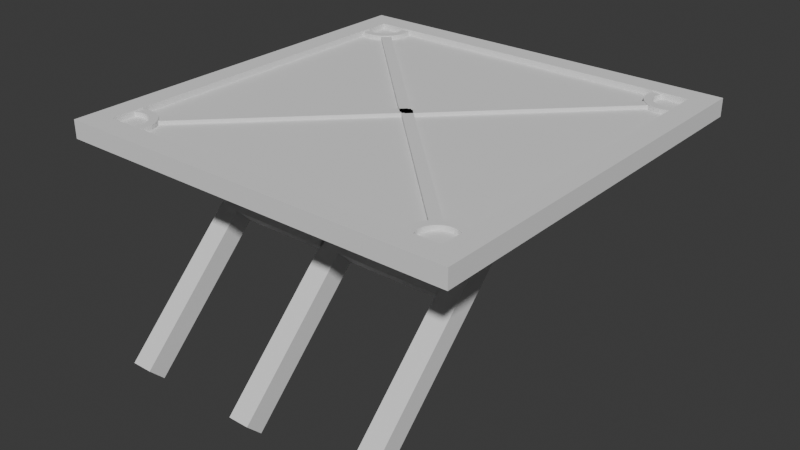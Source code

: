 # Source: platform.blend  (saved by Blender 4.1.24; exported with 4.5.12 LTS)
import bpy
from mathutils import Matrix  # noqa: F401  (used for matrix-valued properties, if any)

bpy.ops.wm.read_factory_settings(use_empty=True)
scene = bpy.context.scene
scene.name = 'Scene'

# ---- collections
col_collection = bpy.data.collections.new('Collection'); scene.collection.children.link(col_collection)

# ---- world
world_world = bpy.data.worlds.new('World'); scene.world = world_world
world_world.use_nodes = True; world_world.node_tree.nodes.clear()
_N = world_world.node_tree.nodes; _L = world_world.node_tree.links
n0 = _N.new('ShaderNodeOutputWorld'); n0.name = 'World Output'; n0.location = (300, 300)
n1 = _N.new('ShaderNodeBackground'); n1.name = 'Background'; n1.location = (10, 300)
n1.inputs[0].default_value = (0.05088, 0.05088, 0.05088, 1.0)
_L.new(n1.outputs[0], n0.inputs[0])
n0.is_active_output = True
world_world.color = (0.05088, 0.05088, 0.05088)
world_world.use_sun_shadow = False
world_world.sun_shadow_jitter_overblur = 0.0

# ---- meshes
me_cube_001 = bpy.data.meshes.new('Cube.001')
me_cube_001.from_pydata([(-0.8882, -0.8882, -1.0), (-0.8882, -0.8882, 1.0), (-0.8882, 0.8882, -1.0), (-0.8882, 0.8882, 1.0), (0.8882, -0.8882, -1.0), (0.8882, -0.8882, 1.0), (0.8882, 0.8882, -1.0), (0.8882, 0.8882, 1.0), (-1.0, 1.0, -1.0), (-1.0, -1.0, -1.0), (-1.0, -1.0, 1.0), (-1.0, 1.0, 1.0), (1.0, 1.0, -1.0), (1.0, 1.0, 1.0), (1.0, -1.0, -1.0), (1.0, -1.0, 1.0), (-0.8882, -0.8882, 0.342), (-0.8882, 0.8882, 0.342), (0.8882, 0.8882, 0.342), (0.8882, -0.8882, 0.342), (-0.8882, 0.8882, -0.2949), (-0.8882, -0.8882, -0.2949), (0.8882, 0.8882, -0.2949), (0.8882, -0.8882, -0.2949)], [], [(9, 10, 11, 8), (8, 11, 13, 12), (12, 13, 15, 14), (14, 15, 10, 9), (4, 0, 21, 23), (1, 5, 19, 16), (2, 0, 9, 8), (1, 3, 11, 10), (6, 2, 8, 12), (3, 7, 13, 11), (4, 6, 12, 14), (7, 5, 15, 13), (0, 4, 14, 9), (5, 1, 10, 15), (18, 17, 16, 19), (5, 7, 18, 19), (7, 3, 17, 18), (3, 1, 16, 17), (20, 22, 23, 21), (6, 4, 23, 22), (2, 6, 22, 20), (0, 2, 20, 21)])
_uv = me_cube_001.uv_layers.new(name='UVMap')
_uv.uv.foreach_set('vector', [0.0001939, 0.5, 0.2501, 0.5, 0.2501, 0.7499, 0.0001939, 0.7499, 0.0001939, 0.7499, 0.2501, 0.7499, 0.2501, 0.9998, 0.0001939, 0.9998, 0.0001939, 0.0001938, 0.2501, 0.0001938, 0.2501, 0.2501, 0.0001939, 0.2501, 0.0001939, 0.2501, 0.2501, 0.2501, 0.2501, 0.5, 0.0001939, 0.5, 0.4306, 0.2423, 0.4306, 0.4643, 0.3425, 0.4643, 0.3425, 0.2423, 0.5659, 0.4891, 0.5659, 0.7111, 0.4837, 0.7111, 0.4837, 0.4891, 0.6389, 0.5235, 0.6389, 0.7096, 0.6272, 0.7213, 0.6272, 0.5118, 0.8441, 0.7428, 0.6222, 0.7428, 0.6082, 0.7288, 0.8581, 0.7288, 0.8251, 0.5235, 0.6389, 0.5235, 0.6272, 0.5118, 0.8368, 0.5118, 0.6222, 0.7428, 0.6222, 0.9647, 0.6082, 0.9787, 0.6082, 0.7288, 0.8251, 0.7096, 0.8251, 0.5235, 0.8368, 0.5118, 0.8368, 0.7213, 0.6222, 0.9647, 0.8441, 0.9647, 0.8581, 0.9787, 0.6082, 0.9787, 0.6389, 0.7096, 0.8251, 0.7096, 0.8368, 0.7213, 0.6272, 0.7213, 0.8441, 0.9647, 0.8441, 0.7428, 0.8581, 0.7288, 0.8581, 0.9787, 0.841, 0.2675, 0.841, 0.4895, 0.619, 0.4895, 0.619, 0.2675, 0.5659, 0.7111, 0.5659, 0.933, 0.4837, 0.933, 0.4837, 0.7111, 0.5659, 0.04515, 0.5659, 0.2671, 0.4837, 0.2671, 0.4837, 0.04515, 0.5659, 0.2671, 0.5659, 0.4891, 0.4837, 0.4891, 0.4837, 0.2671, 0.8457, 0.2453, 0.6237, 0.2453, 0.6237, 0.02329, 0.8457, 0.02329, 0.4306, 0.02036, 0.4306, 0.2423, 0.3425, 0.2423, 0.3425, 0.02036, 0.4306, 0.6863, 0.4306, 0.9083, 0.3425, 0.9083, 0.3425, 0.6863, 0.4306, 0.4643, 0.4306, 0.6863, 0.3425, 0.6863, 0.3425, 0.4643])
me_cube_001.update()
me_cube_002 = bpy.data.meshes.new('Cube.002')
me_cube_002.from_pydata([(2.767e-09, -0.1299, -0.1549), (2.767e-09, -0.1299, 0.4009), (-0.02533, -0.1274, -0.1549), (-0.02533, -0.1274, 0.4009), (-0.04969, -0.12, -0.1549), (-0.04969, -0.12, 0.4009), (-0.07214, -0.108, -0.1549), (-0.07214, -0.108, 0.4009), (-0.09182, -0.09182, -0.1549), (-0.09182, -0.09182, 0.4009), (-0.108, -0.07214, -0.1549), (-0.108, -0.07214, 0.4009), (-0.12, -0.04969, -0.1549), (-0.12, -0.04969, 0.4009), (-0.1274, -0.02533, -0.1549), (-0.1274, -0.02533, 0.4009), (-0.1299, 1.481e-09, -0.1549), (-0.1299, 1.481e-09, 0.4009), (-0.1274, 0.02533, -0.1549), (-0.1274, 0.02533, 0.4009), (-0.12, 0.04969, -0.1549), (-0.12, 0.04969, 0.4009), (-0.108, 0.07214, -0.1549), (-0.108, 0.07214, 0.4009), (-0.09182, 0.09182, -0.1549), (-0.09182, 0.09182, 0.4009), (-0.07214, 0.108, -0.1549), (-0.07214, 0.108, 0.4009), (-0.04969, 0.12, -0.1549), (-0.04969, 0.12, 0.4009), (-0.02533, 0.1274, -0.1549), (-0.02533, 0.1274, 0.4009), (2.767e-09, 0.1299, -0.1549), (2.767e-09, 0.1299, 0.4009), (0.02533, 0.1274, -0.1549), (0.02533, 0.1274, 0.4009), (0.04969, 0.12, -0.1549), (0.04969, 0.12, 0.4009), (0.07214, 0.108, -0.1549), (0.07214, 0.108, 0.4009), (0.09182, 0.09182, -0.1549), (0.09182, 0.09182, 0.4009), (0.108, 0.07214, -0.1549), (0.108, 0.07214, 0.4009), (0.12, 0.04969, -0.1549), (0.12, 0.04969, 0.4009), (0.1274, 0.02533, -0.1549), (0.1274, 0.02533, 0.4009), (0.1299, 1.481e-09, -0.1549), (0.1299, 1.481e-09, 0.4009), (0.1274, -0.02533, -0.1549), (0.1274, -0.02533, 0.4009), (0.12, -0.04969, -0.1549), (0.12, -0.04969, 0.4009), (0.108, -0.07214, -0.1549), (0.108, -0.07214, 0.4009), (0.09182, -0.09182, -0.1549), (0.09182, -0.09182, 0.4009), (0.07214, -0.108, -0.1549), (0.07214, -0.108, 0.4009), (0.04969, -0.12, -0.1549), (0.04969, -0.12, 0.4009), (0.02533, -0.1274, -0.1549), (0.02533, -0.1274, 0.4009), (-0.01749, -0.08791, 0.4009), (2.616e-09, -0.08964, 0.4009), (0.01749, -0.08791, 0.4009), (0.0343, -0.08281, 0.4009), (0.0498, -0.07453, 0.4009), (0.06338, -0.06338, 0.4009), (0.07453, -0.0498, 0.4009), (0.08281, -0.0343, 0.4009), (0.08791, -0.01749, 0.4009), (0.08964, 1.481e-09, 0.4009), (0.08791, 0.01749, 0.4009), (0.08281, 0.0343, 0.4009), (0.07453, 0.0498, 0.4009), (0.06338, 0.06338, 0.4009), (0.0498, 0.07453, 0.4009), (0.0343, 0.08281, 0.4009), (0.01749, 0.08791, 0.4009), (2.616e-09, 0.08964, 0.4009), (-0.01749, 0.08791, 0.4009), (-0.0343, 0.08281, 0.4009), (-0.0498, 0.07453, 0.4009), (-0.06338, 0.06338, 0.4009), (-0.07453, 0.0498, 0.4009), (-0.08281, 0.0343, 0.4009), (-0.08791, 0.01749, 0.4009), (-0.08964, 1.481e-09, 0.4009), (-0.08791, -0.01749, 0.4009), (-0.08281, -0.0343, 0.4009), (-0.07453, -0.0498, 0.4009), (-0.06338, -0.06338, 0.4009), (-0.0498, -0.07453, 0.4009), (-0.0343, -0.08281, 0.4009), (2.616e-09, -0.08964, -0.1549), (-0.01749, -0.08791, -0.1549), (-0.0343, -0.08281, -0.1549), (-0.0498, -0.07453, -0.1549), (-0.06338, -0.06338, -0.1549), (-0.07453, -0.0498, -0.1549), (-0.08281, -0.0343, -0.1549), (-0.08791, -0.01749, -0.1549), (-0.08964, 1.481e-09, -0.1549), (-0.08791, 0.01749, -0.1549), (-0.08281, 0.0343, -0.1549), (-0.07453, 0.0498, -0.1549), (-0.06338, 0.06338, -0.1549), (-0.0498, 0.07453, -0.1549), (-0.0343, 0.08281, -0.1549), (-0.01749, 0.08791, -0.1549), (2.616e-09, 0.08964, -0.1549), (0.01749, 0.08791, -0.1549), (0.0343, 0.08281, -0.1549), (0.0498, 0.07453, -0.1549), (0.06338, 0.06338, -0.1549), (0.07453, 0.0498, -0.1549), (0.08281, 0.0343, -0.1549), (0.08791, 0.01749, -0.1549), (0.08964, 1.481e-09, -0.1549), (0.08791, -0.01749, -0.1549), (0.08281, -0.0343, -0.1549), (0.07453, -0.0498, -0.1549), (0.06338, -0.06338, -0.1549), (0.0498, -0.07453, -0.1549), (0.0343, -0.08281, -0.1549), (0.01749, -0.08791, -0.1549), (-0.01749, -0.08791, -0.166), (2.47e-09, -0.08964, -0.166), (-0.0343, -0.08281, -0.166), (0.01749, -0.08791, -0.166), (0.0343, -0.08281, -0.166), (0.0498, -0.07453, -0.166), (0.06338, -0.06338, -0.166), (0.07453, -0.0498, -0.166), (0.08281, -0.0343, -0.166), (0.08791, -0.01749, -0.166), (0.08964, 1.481e-09, -0.166), (0.08791, 0.01749, -0.166), (0.08281, 0.0343, -0.166), (0.07453, 0.0498, -0.166), (0.06338, 0.06338, -0.166), (0.0498, 0.07453, -0.166), (0.0343, 0.08281, -0.166), (0.01749, 0.08791, -0.166), (2.47e-09, 0.08964, -0.166), (-0.01749, 0.08791, -0.166), (-0.0343, 0.08281, -0.166), (-0.0498, 0.07453, -0.166), (-0.06338, 0.06338, -0.166), (-0.07453, 0.0498, -0.166), (-0.08281, 0.0343, -0.166), (-0.08791, 0.01749, -0.166), (-0.08964, 1.481e-09, -0.166), (-0.08791, -0.01749, -0.166), (-0.08281, -0.0343, -0.166), (-0.07453, -0.0498, -0.166), (-0.06338, -0.06338, -0.166), (-0.0498, -0.07453, -0.166), (0.0941, 0.06911, -0.164), (0.0941, 0.06911, 0.3506), (0.05733, 0.1059, -0.164), (0.05733, 0.1059, 0.3506), (0.1309, 0.1059, -0.1138), (0.1309, 0.1059, 0.3506), (0.0941, 0.1427, -0.1138), (0.0941, 0.1427, 0.3506), (0.8242, 0.8728, 0.3506), (0.8242, 0.8728, -0.1138), (0.861, 0.836, -0.1138), (0.861, 0.836, 0.3506)], [], [(0, 1, 3, 2), (2, 3, 5, 4), (4, 5, 7, 6), (6, 7, 9, 8), (8, 9, 11, 10), (10, 11, 13, 12), (12, 13, 15, 14), (14, 15, 17, 16), (16, 17, 19, 18), (18, 19, 21, 20), (20, 21, 23, 22), (22, 23, 25, 24), (24, 25, 27, 26), (26, 27, 29, 28), (28, 29, 31, 30), (30, 31, 33, 32), (32, 33, 35, 34), (34, 35, 37, 36), (36, 37, 39, 38), (38, 39, 41, 40), (40, 41, 43, 42), (42, 43, 45, 44), (44, 45, 47, 46), (46, 47, 49, 48), (48, 49, 51, 50), (50, 51, 53, 52), (52, 53, 55, 54), (54, 55, 57, 56), (56, 57, 59, 58), (58, 59, 61, 60), (60, 61, 63, 62), (62, 63, 1, 0), (3, 1, 65, 64), (1, 63, 66, 65), (63, 61, 67, 66), (61, 59, 68, 67), (59, 57, 69, 68), (57, 55, 70, 69), (55, 53, 71, 70), (53, 51, 72, 71), (51, 49, 73, 72), (49, 47, 74, 73), (47, 45, 75, 74), (45, 43, 76, 75), (43, 41, 77, 76), (41, 39, 78, 77), (39, 37, 79, 78), (37, 35, 80, 79), (35, 33, 81, 80), (33, 31, 82, 81), (31, 29, 83, 82), (29, 27, 84, 83), (27, 25, 85, 84), (25, 23, 86, 85), (23, 21, 87, 86), (21, 19, 88, 87), (19, 17, 89, 88), (17, 15, 90, 89), (15, 13, 91, 90), (13, 11, 92, 91), (11, 9, 93, 92), (9, 7, 94, 93), (7, 5, 95, 94), (5, 3, 64, 95), (0, 2, 97, 96), (2, 4, 98, 97), (4, 6, 99, 98), (6, 8, 100, 99), (8, 10, 101, 100), (10, 12, 102, 101), (12, 14, 103, 102), (14, 16, 104, 103), (16, 18, 105, 104), (18, 20, 106, 105), (20, 22, 107, 106), (22, 24, 108, 107), (24, 26, 109, 108), (26, 28, 110, 109), (28, 30, 111, 110), (30, 32, 112, 111), (32, 34, 113, 112), (34, 36, 114, 113), (36, 38, 115, 114), (38, 40, 116, 115), (40, 42, 117, 116), (42, 44, 118, 117), (44, 46, 119, 118), (46, 48, 120, 119), (48, 50, 121, 120), (50, 52, 122, 121), (52, 54, 123, 122), (54, 56, 124, 123), (56, 58, 125, 124), (58, 60, 126, 125), (60, 62, 127, 126), (62, 0, 96, 127), (96, 97, 98, 99, 100, 101, 102, 103, 104, 105, 106, 107, 108, 109, 110, 111, 112, 113, 114, 115, 116, 117, 118, 119, 120, 121, 122, 123, 124, 125, 126, 127), (81, 82, 147, 146), (128, 129, 131, 132, 133, 134, 135, 136, 137, 138, 139, 140, 141, 142, 143, 144, 145, 146, 147, 148, 149, 150, 151, 152, 153, 154, 155, 156, 157, 158, 159, 130), (68, 69, 134, 133), (82, 83, 148, 147), (69, 70, 135, 134), (83, 84, 149, 148), (70, 71, 136, 135), (84, 85, 150, 149), (71, 72, 137, 136), (85, 86, 151, 150), (72, 73, 138, 137), (86, 87, 152, 151), (73, 74, 139, 138), (87, 88, 153, 152), (74, 75, 140, 139), (88, 89, 154, 153), (75, 76, 141, 140), (89, 90, 155, 154), (76, 77, 142, 141), (64, 65, 129, 128), (90, 91, 156, 155), (77, 78, 143, 142), (95, 64, 128, 130), (91, 92, 157, 156), (78, 79, 144, 143), (65, 66, 131, 129), (92, 93, 158, 157), (79, 80, 145, 144), (66, 67, 132, 131), (93, 94, 159, 158), (80, 81, 146, 145), (67, 68, 133, 132), (94, 95, 130, 159), (160, 161, 163, 162), (162, 163, 167, 166), (167, 165, 171, 168), (164, 165, 161, 160), (162, 166, 164, 160), (167, 163, 161, 165), (169, 168, 171, 170), (166, 167, 168, 169), (165, 164, 170, 171), (164, 166, 169, 170)])
_uv = me_cube_002.uv_layers.new(name='UVMap')
_uv.uv.foreach_set('vector', [0.2682, 0.3094, 0.5293, 0.3061, 0.5295, 0.3181, 0.2683, 0.3213, 0.2683, 0.3213, 0.5295, 0.3181, 0.5296, 0.33, 0.2685, 0.3333, 0.2685, 0.3333, 0.5296, 0.33, 0.5298, 0.342, 0.2686, 0.3453, 0.2686, 0.3453, 0.5298, 0.342, 0.5299, 0.354, 0.2688, 0.3572, 0.2688, 0.3572, 0.5299, 0.354, 0.5301, 0.3659, 0.2689, 0.3692, 0.2689, 0.3692, 0.5301, 0.3659, 0.5302, 0.3779, 0.2691, 0.3812, 0.2691, 0.3812, 0.5302, 0.3779, 0.5304, 0.3898, 0.2692, 0.3931, 0.2692, 0.3931, 0.5304, 0.3898, 0.5305, 0.4018, 0.2694, 0.4051, 0.2694, 0.4051, 0.5305, 0.4018, 0.5307, 0.4138, 0.2695, 0.417, 0.2695, 0.417, 0.5307, 0.4138, 0.5308, 0.4257, 0.2697, 0.429, 0.2649, 0.04623, 0.526, 0.04296, 0.5262, 0.05492, 0.265, 0.05819, 0.265, 0.05819, 0.5262, 0.05492, 0.5263, 0.06688, 0.2652, 0.07015, 0.2652, 0.07015, 0.5263, 0.06688, 0.5265, 0.07884, 0.2653, 0.08211, 0.2653, 0.08211, 0.5265, 0.07884, 0.5266, 0.09081, 0.2655, 0.09407, 0.2655, 0.09407, 0.5266, 0.09081, 0.5268, 0.1028, 0.2656, 0.106, 0.2656, 0.106, 0.5268, 0.1028, 0.5269, 0.1147, 0.2658, 0.118, 0.2658, 0.118, 0.5269, 0.1147, 0.5271, 0.1267, 0.2659, 0.13, 0.2659, 0.13, 0.5271, 0.1267, 0.5272, 0.1387, 0.2661, 0.1419, 0.2661, 0.1419, 0.5272, 0.1387, 0.5274, 0.1506, 0.2662, 0.1539, 0.2662, 0.1539, 0.5274, 0.1506, 0.5275, 0.1626, 0.2664, 0.1658, 0.2664, 0.1658, 0.5275, 0.1626, 0.5277, 0.1745, 0.2665, 0.1778, 0.2665, 0.1778, 0.5277, 0.1745, 0.5278, 0.1865, 0.2667, 0.1898, 0.2667, 0.1898, 0.5278, 0.1865, 0.528, 0.1985, 0.2668, 0.2017, 0.2668, 0.2017, 0.528, 0.1985, 0.5281, 0.2104, 0.267, 0.2137, 0.267, 0.2137, 0.5281, 0.2104, 0.5283, 0.2224, 0.2671, 0.2257, 0.2671, 0.2257, 0.5283, 0.2224, 0.5284, 0.2343, 0.2673, 0.2376, 0.2673, 0.2376, 0.5284, 0.2343, 0.5286, 0.2463, 0.2674, 0.2496, 0.2674, 0.2496, 0.5286, 0.2463, 0.5287, 0.2583, 0.2676, 0.2615, 0.2676, 0.2615, 0.5287, 0.2583, 0.5289, 0.2702, 0.2677, 0.2735, 0.2677, 0.2735, 0.5289, 0.2702, 0.529, 0.2822, 0.2679, 0.2855, 0.2679, 0.2855, 0.529, 0.2822, 0.5292, 0.2942, 0.268, 0.2974, 0.268, 0.2974, 0.5292, 0.2942, 0.5293, 0.3061, 0.2682, 0.3094, 0.2921, 0.8799, 0.2401, 0.8776, 0.2507, 0.7959, 0.2871, 0.7972, 0.2401, 0.8776, 0.1899, 0.8657, 0.215, 0.788, 0.2507, 0.7959, 0.1899, 0.8657, 0.1434, 0.8451, 0.1815, 0.774, 0.215, 0.788, 0.1434, 0.8451, 0.1018, 0.8169, 0.1512, 0.7545, 0.1815, 0.774, 0.1018, 0.8169, 0.06658, 0.7825, 0.1248, 0.7304, 0.1512, 0.7545, 0.06658, 0.7825, 0.03845, 0.7434, 0.1031, 0.7027, 0.1248, 0.7304, 0.03845, 0.7434, 0.01794, 0.7012, 0.08652, 0.6726, 0.1031, 0.7027, 0.01794, 0.7012, 0.00523, 0.6576, 0.07519, 0.6411, 0.08652, 0.6726, 0.00523, 0.6576, 0.0001355, 0.6141, 0.06909, 0.6093, 0.07519, 0.6411, 0.0001355, 0.6141, 0.002183, 0.5721, 0.06796, 0.5781, 0.06909, 0.6093, 0.002183, 0.5721, 0.01063, 0.5331, 0.07139, 0.5486, 0.06796, 0.5781, 0.01063, 0.5331, 0.02417, 0.4982, 0.07848, 0.5216, 0.07139, 0.5486, 0.02417, 0.4982, 0.04242, 0.4677, 0.08913, 0.4973, 0.07848, 0.5216, 0.04242, 0.4677, 0.06384, 0.4424, 0.1023, 0.4764, 0.08913, 0.4973, 0.06384, 0.4424, 0.08675, 0.4227, 0.1168, 0.4592, 0.1023, 0.4764, 0.08675, 0.4227, 0.1109, 0.4083, 0.1326, 0.4454, 0.1168, 0.4592, 0.1109, 0.4083, 0.1347, 0.3991, 0.1485, 0.4353, 0.1326, 0.4454, 0.1347, 0.3991, 0.1571, 0.3946, 0.164, 0.4284, 0.1485, 0.4353, 0.1571, 0.3946, 0.1775, 0.3942, 0.1783, 0.4245, 0.164, 0.4284, 0.1775, 0.3942, 0.1951, 0.3971, 0.1912, 0.423, 0.1783, 0.4245, 0.1951, 0.3971, 0.2096, 0.4025, 0.2021, 0.4236, 0.1912, 0.423, 0.2096, 0.4025, 0.2207, 0.4095, 0.2111, 0.4256, 0.2021, 0.4236, 0.2207, 0.4095, 0.2279, 0.4177, 0.2139, 0.4276, 0.2111, 0.4256, 0.5366, 0.5444, 0.5448, 0.5964, 0.4617, 0.6012, 0.4561, 0.5653, 0.5448, 0.5964, 0.5427, 0.6491, 0.4602, 0.6376, 0.4617, 0.6012, 0.5427, 0.6491, 0.5303, 0.7003, 0.4517, 0.6729, 0.4602, 0.6376, 0.5303, 0.7003, 0.5082, 0.7481, 0.4365, 0.7059, 0.4517, 0.6729, 0.5082, 0.7481, 0.4772, 0.7907, 0.415, 0.7353, 0.4365, 0.7059, 0.4772, 0.7907, 0.4385, 0.8264, 0.3883, 0.76, 0.415, 0.7353, 0.4385, 0.8264, 0.3935, 0.8539, 0.3573, 0.779, 0.3883, 0.76, 0.3935, 0.8539, 0.3441, 0.8721, 0.3231, 0.7915, 0.3573, 0.779, 0.3441, 0.8721, 0.2921, 0.8799, 0.2871, 0.7972, 0.3231, 0.7915, 0.4063, 0.666, 0.3928, 0.693, 0.3524, 0.6676, 0.3617, 0.649, 0.3928, 0.693, 0.3743, 0.7169, 0.3397, 0.6841, 0.3524, 0.6676, 0.3743, 0.7169, 0.3515, 0.7367, 0.3239, 0.6978, 0.3397, 0.6841, 0.3515, 0.7367, 0.3253, 0.7517, 0.3058, 0.7081, 0.3239, 0.6978, 0.3253, 0.7517, 0.2966, 0.7613, 0.286, 0.7147, 0.3058, 0.7081, 0.2966, 0.7613, 0.2667, 0.7651, 0.2653, 0.7174, 0.286, 0.7147, 0.2667, 0.7651, 0.2365, 0.763, 0.2445, 0.7159, 0.2653, 0.7174, 0.2365, 0.763, 0.2074, 0.755, 0.2244, 0.7104, 0.2445, 0.7159, 0.2074, 0.755, 0.1803, 0.7415, 0.2057, 0.7011, 0.2244, 0.7104, 0.1803, 0.7415, 0.1565, 0.723, 0.1893, 0.6883, 0.2057, 0.7011, 0.1565, 0.723, 0.1366, 0.7002, 0.1756, 0.6726, 0.1893, 0.6883, 0.1366, 0.7002, 0.1217, 0.6739, 0.1652, 0.6545, 0.1756, 0.6726, 0.1217, 0.6739, 0.1121, 0.6453, 0.1586, 0.6347, 0.1652, 0.6545, 0.1121, 0.6453, 0.1083, 0.6153, 0.156, 0.614, 0.1586, 0.6347, 0.1083, 0.6153, 0.1104, 0.5852, 0.1575, 0.5932, 0.156, 0.614, 0.1104, 0.5852, 0.1184, 0.556, 0.163, 0.5731, 0.1575, 0.5932, 0.1184, 0.556, 0.1319, 0.529, 0.1723, 0.5544, 0.163, 0.5731, 0.1319, 0.529, 0.1504, 0.5051, 0.1851, 0.5379, 0.1723, 0.5544, 0.1504, 0.5051, 0.1732, 0.4853, 0.2008, 0.5242, 0.1851, 0.5379, 0.1732, 0.4853, 0.1994, 0.4703, 0.2189, 0.5139, 0.2008, 0.5242, 0.1994, 0.4703, 0.2281, 0.4607, 0.2387, 0.5073, 0.2189, 0.5139, 0.2281, 0.4607, 0.258, 0.4569, 0.2594, 0.5047, 0.2387, 0.5073, 0.258, 0.4569, 0.2882, 0.4591, 0.2802, 0.5061, 0.2594, 0.5047, 0.2882, 0.4591, 0.3173, 0.467, 0.3003, 0.5116, 0.2802, 0.5061, 0.3173, 0.467, 0.3444, 0.4805, 0.319, 0.5209, 0.3003, 0.5116, 0.3444, 0.4805, 0.3682, 0.499, 0.3354, 0.5337, 0.319, 0.5209, 0.3682, 0.499, 0.3881, 0.5218, 0.3491, 0.5495, 0.3354, 0.5337, 0.3881, 0.5218, 0.403, 0.5481, 0.3595, 0.5676, 0.3491, 0.5495, 0.403, 0.5481, 0.4126, 0.5767, 0.3661, 0.5873, 0.3595, 0.5676, 0.4126, 0.5767, 0.4164, 0.6067, 0.3687, 0.608, 0.3661, 0.5873, 0.4164, 0.6067, 0.4143, 0.6368, 0.3672, 0.6288, 0.3687, 0.608, 0.4143, 0.6368, 0.4063, 0.666, 0.3617, 0.649, 0.3672, 0.6288, 0.3617, 0.649, 0.3524, 0.6676, 0.3397, 0.6841, 0.3239, 0.6978, 0.3058, 0.7081, 0.286, 0.7147, 0.2653, 0.7174, 0.2445, 0.7159, 0.2244, 0.7104, 0.2057, 0.7011, 0.1893, 0.6883, 0.1756, 0.6726, 0.1652, 0.6545, 0.1586, 0.6347, 0.156, 0.614, 0.1575, 0.5932, 0.163, 0.5731, 0.1723, 0.5544, 0.1851, 0.5379, 0.2008, 0.5242, 0.2189, 0.5139, 0.2387, 0.5073, 0.2594, 0.5047, 0.2802, 0.5061, 0.3003, 0.5116, 0.319, 0.5209, 0.3354, 0.5337, 0.3491, 0.5495, 0.3595, 0.5676, 0.3661, 0.5873, 0.3687, 0.608, 0.3672, 0.6288, 0.2112, 0.4254, 0.2111, 0.4254, 0.21, 0.4197, 0.21, 0.4198, 0.2102, 0.4204, 0.2102, 0.4204, 0.2102, 0.4204, 0.2101, 0.4204, 0.2101, 0.4204, 0.2101, 0.4204, 0.21, 0.4204, 0.21, 0.4204, 0.21, 0.4203, 0.21, 0.4203, 0.21, 0.4203, 0.2099, 0.4202, 0.2099, 0.4202, 0.2099, 0.4201, 0.2099, 0.42, 0.2099, 0.42, 0.21, 0.4199, 0.21, 0.4198, 0.21, 0.4197, 0.2101, 0.4198, 0.2101, 0.4199, 0.2102, 0.4199, 0.2102, 0.42, 0.2103, 0.42, 0.2103, 0.4201, 0.2103, 0.4201, 0.2103, 0.4202, 0.2103, 0.4202, 0.2103, 0.4203, 0.2103, 0.4203, 0.2103, 0.4204, 0.2103, 0.4204, 0.2118, 0.4261, 0.2117, 0.426, 0.2101, 0.4204, 0.2101, 0.4204, 0.2111, 0.4254, 0.2111, 0.4255, 0.2101, 0.4198, 0.21, 0.4197, 0.2117, 0.426, 0.2116, 0.4259, 0.21, 0.4204, 0.2101, 0.4204, 0.2111, 0.4255, 0.2111, 0.4255, 0.2101, 0.4199, 0.2101, 0.4198, 0.2116, 0.4259, 0.2115, 0.4258, 0.21, 0.4204, 0.21, 0.4204, 0.2111, 0.4255, 0.2111, 0.4255, 0.2102, 0.4199, 0.2101, 0.4199, 0.2115, 0.4258, 0.2115, 0.4258, 0.21, 0.4203, 0.21, 0.4204, 0.2111, 0.4255, 0.2111, 0.4256, 0.2102, 0.42, 0.2102, 0.4199, 0.2115, 0.4258, 0.2114, 0.4257, 0.21, 0.4203, 0.21, 0.4203, 0.2111, 0.4256, 0.2139, 0.4276, 0.2103, 0.42, 0.2102, 0.42, 0.2114, 0.4257, 0.2114, 0.4256, 0.21, 0.4203, 0.21, 0.4203, 0.2139, 0.4276, 0.2136, 0.4275, 0.2103, 0.4201, 0.2103, 0.42, 0.2114, 0.4256, 0.2113, 0.4256, 0.2099, 0.4202, 0.21, 0.4203, 0.2136, 0.4275, 0.2134, 0.4274, 0.2103, 0.4201, 0.2103, 0.4201, 0.2113, 0.4256, 0.2113, 0.4255, 0.2099, 0.4202, 0.2099, 0.4202, 0.2134, 0.4274, 0.2132, 0.4272, 0.2103, 0.4202, 0.2103, 0.4201, 0.2113, 0.4255, 0.2112, 0.4255, 0.2099, 0.4201, 0.2099, 0.4202, 0.2122, 0.4265, 0.2121, 0.4264, 0.2102, 0.4204, 0.2102, 0.4204, 0.2132, 0.4272, 0.213, 0.4271, 0.2103, 0.4202, 0.2103, 0.4202, 0.2112, 0.4255, 0.2112, 0.4255, 0.2099, 0.42, 0.2099, 0.4201, 0.2123, 0.4266, 0.2122, 0.4265, 0.2102, 0.4204, 0.2103, 0.4204, 0.213, 0.4271, 0.2128, 0.427, 0.2103, 0.4203, 0.2103, 0.4202, 0.2112, 0.4255, 0.2112, 0.4254, 0.2099, 0.42, 0.2099, 0.42, 0.2121, 0.4264, 0.212, 0.4263, 0.2102, 0.4204, 0.2102, 0.4204, 0.2128, 0.427, 0.2126, 0.4269, 0.2103, 0.4203, 0.2103, 0.4203, 0.2112, 0.4254, 0.2112, 0.4254, 0.21, 0.4199, 0.2099, 0.42, 0.212, 0.4263, 0.2119, 0.4262, 0.2101, 0.4204, 0.2102, 0.4204, 0.2126, 0.4269, 0.2125, 0.4267, 0.2103, 0.4204, 0.2103, 0.4203, 0.2112, 0.4254, 0.2112, 0.4254, 0.21, 0.4198, 0.21, 0.4199, 0.2119, 0.4262, 0.2118, 0.4261, 0.2101, 0.4204, 0.2101, 0.4204, 0.2125, 0.4267, 0.2123, 0.4266, 0.2103, 0.4204, 0.2103, 0.4204, 0.711, 0.6294, 0.7416, 0.8765, 0.7001, 0.8824, 0.7108, 0.6292, 0.7108, 0.6292, 0.7001, 0.8824, 0.6664, 0.9438, 0.6664, 0.5825, 0.5451, 0.455, 0.5451, 0.4321, 0.9999, 0.4321, 0.9999, 0.455, 0.7501, 0.5914, 0.7794, 0.9562, 0.7416, 0.8765, 0.711, 0.6294, 0.7108, 0.6292, 0.6664, 0.5825, 0.7501, 0.5914, 0.711, 0.6294, 0.6664, 0.9438, 0.7001, 0.8824, 0.7416, 0.8765, 0.7794, 0.9562, 0.9696, 0.5564, 0.9696, 0.9679, 0.9235, 0.9679, 0.9235, 0.5564, 0.5451, 0.2047, 0.5451, 0.0001355, 0.9999, 0.0001355, 0.9999, 0.2047, 0.5451, 0.4321, 0.5451, 0.2276, 0.9999, 0.2276, 0.9999, 0.4321, 0.5451, 0.2276, 0.5451, 0.2047, 0.9999, 0.2047, 0.9999, 0.2276])
me_cube_002.update()
me_cube_006 = bpy.data.meshes.new('Cube.006')
me_cube_006.from_pydata([(-1.0, -0.0161, -0.0161), (-1.0, -1.0, 1.0), (-1.0, 1.0, -1.0), (-1.0, 1.0, 1.0), (1.0, -0.0161, -0.0161), (1.0, -1.0, 1.0), (1.0, 1.0, -1.0), (1.0, 1.0, 1.0), (1.0, 10.01, 1.0), (1.0, 10.01, -1.0), (-1.0, 10.01, -1.0), (-1.0, 10.01, 1.0), (-1.0, 12.48, 1.0), (1.0, 12.48, 1.0), (1.0, 12.48, -1.0), (-1.0, 12.48, -1.0), (-1.0, 27.81, 1.0), (1.0, 27.81, 1.0), (1.0, 27.81, -1.0), (-1.0, 27.81, -1.0), (-11.0, 10.01, 1.0), (-11.0, 10.01, -1.0), (-11.0, 12.48, 1.0), (-11.0, 12.48, -1.0)], [], [(0, 1, 3, 2), (7, 6, 9, 8), (6, 7, 5, 4), (4, 5, 1, 0), (2, 6, 4, 0), (7, 3, 1, 5), (3, 7, 8, 11), (10, 11, 20, 21), (6, 2, 10, 9), (2, 3, 11, 10), (13, 14, 18, 17), (11, 8, 13, 12), (8, 9, 14, 13), (9, 10, 15, 14), (19, 16, 17, 18), (14, 15, 19, 18), (15, 12, 16, 19), (12, 13, 17, 16), (21, 20, 22, 23), (11, 12, 22, 20), (12, 15, 23, 22), (15, 10, 21, 23)])
_uv = me_cube_006.uv_layers.new(name='UVMap')
_uv.uv.foreach_set('vector', [0.4482, 0.7175, 0.4878, 0.7586, 0.3486, 0.8906, 0.3722, 0.5831, 0.1493, 0.0001263, 0.2239, 0.0001263, 0.2239, 0.336, 0.1493, 0.336, 0.6437, 0.562, 0.6437, 0.8832, 0.5079, 0.767, 0.5547, 0.7196, 0.7396, 0.6881, 0.9171, 0.6881, 0.9171, 0.939, 0.7396, 0.939, 0.3722, 0.5831, 0.6437, 0.562, 0.5547, 0.7196, 0.4482, 0.7175, 0.6437, 0.8832, 0.3486, 0.8906, 0.4878, 0.7586, 0.5079, 0.767, 0.07471, 0.0001263, 0.1493, 0.0001263, 0.1493, 0.336, 0.07471, 0.336, 0.3907, 0.0001263, 0.4653, 0.0001263, 0.4653, 0.373, 0.3907, 0.373, 0.2239, 0.0001263, 0.2985, 0.0001264, 0.2985, 0.336, 0.2239, 0.336, 0.0001264, 0.0001263, 0.07471, 0.0001263, 0.07471, 0.336, 0.0001263, 0.336, 0.1493, 0.4281, 0.2239, 0.4281, 0.2239, 0.9999, 0.1493, 0.9999, 0.07471, 0.336, 0.1493, 0.336, 0.1493, 0.4281, 0.07471, 0.4281, 0.1493, 0.336, 0.2239, 0.336, 0.2239, 0.4281, 0.1493, 0.4281, 0.2239, 0.336, 0.2985, 0.336, 0.2985, 0.4281, 0.2239, 0.4281, 0.6918, 0.2665, 0.6918, 0.01651, 0.9417, 0.01651, 0.9417, 0.2665, 0.2239, 0.4281, 0.2985, 0.4281, 0.2985, 0.9999, 0.2239, 0.9999, 0.0001263, 0.4281, 0.07471, 0.4281, 0.07471, 0.9999, 0.0001263, 0.9999, 0.07471, 0.4281, 0.1493, 0.4281, 0.1493, 0.9999, 0.07471, 0.9999, 0.8929, 0.5327, 0.7267, 0.5327, 0.7267, 0.3276, 0.8929, 0.3276, 0.4653, 0.0001263, 0.5574, 0.0001263, 0.5574, 0.373, 0.4653, 0.373, 0.5574, 0.0001263, 0.632, 0.0001263, 0.632, 0.373, 0.5574, 0.373, 0.2987, 0.0001264, 0.3907, 0.0001263, 0.3907, 0.373, 0.2987, 0.373])
me_cube_006.update()
me_cube_007 = bpy.data.meshes.new('Cube.007')
me_cube_007.from_pydata([(-1.0, -0.0161, -0.0161), (-1.0, -1.0, 1.0), (-1.0, 1.0, -1.0), (-1.0, 1.0, 1.0), (1.0, -0.0161, -0.0161), (1.0, -1.0, 1.0), (1.0, 1.0, -1.0), (1.0, 1.0, 1.0), (1.0, 10.01, 1.0), (1.0, 10.01, -1.0), (-1.0, 10.01, -1.0), (-1.0, 10.01, 1.0), (-1.0, 12.48, 1.0), (1.0, 12.48, 1.0), (1.0, 12.48, -1.0), (-1.0, 12.48, -1.0), (-1.0, 27.81, 1.0), (1.0, 27.81, 1.0), (1.0, 27.81, -1.0), (-1.0, 27.81, -1.0)], [], [(0, 1, 3, 2), (7, 6, 9, 8), (6, 7, 5, 4), (4, 5, 1, 0), (2, 6, 4, 0), (7, 3, 1, 5), (3, 7, 8, 11), (10, 11, 12, 15), (6, 2, 10, 9), (2, 3, 11, 10), (13, 14, 18, 17), (11, 8, 13, 12), (8, 9, 14, 13), (9, 10, 15, 14), (19, 16, 17, 18), (14, 15, 19, 18), (15, 12, 16, 19), (12, 13, 17, 16)])
_uv = me_cube_007.uv_layers.new(name='UVMap')
_uv.uv.foreach_set('vector', [0.5463, 0.977, 0.5202, 0.9434, 0.5459, 0.915, 0.6128, 0.9584, 0.498, 0.9145, 0.4364, 0.9364, 0.4319, 0.6365, 0.4984, 0.6362, 0.4002, 0.9597, 0.4508, 0.9417, 0.4646, 0.965, 0.441, 0.9771, 0.4861, 0.9576, 0.5148, 0.9429, 0.5202, 0.9434, 0.5463, 0.977, 0.9598, 0.9255, 0.7279, 0.9255, 0.7279, 0.7616, 0.9598, 0.7616, 0.498, 0.9145, 0.5459, 0.915, 0.5202, 0.9434, 0.5148, 0.9429, 0.5459, 0.915, 0.498, 0.9145, 0.4984, 0.6362, 0.5647, 0.6367, 0.6324, 0.6383, 0.5647, 0.6367, 0.5657, 0.554, 0.6333, 0.5545, 0.4364, 0.9364, 0.3697, 0.9375, 0.365, 0.6371, 0.4319, 0.6365, 0.6128, 0.9584, 0.5459, 0.915, 0.5647, 0.6367, 0.6324, 0.6383, 0.4985, 0.5538, 0.4315, 0.554, 0.4316, 0.03836, 0.4989, 0.03835, 0.5647, 0.6367, 0.4984, 0.6362, 0.4985, 0.5538, 0.5657, 0.554, 0.4984, 0.6362, 0.4319, 0.6365, 0.4315, 0.554, 0.4985, 0.5538, 0.4319, 0.6365, 0.365, 0.6371, 0.3644, 0.5542, 0.4315, 0.554, 0.7989, 0.2368, 0.7989, 0.167, 0.8688, 0.167, 0.8688, 0.2368, 0.4315, 0.554, 0.3644, 0.5542, 0.3643, 0.03837, 0.4316, 0.03836, 0.6333, 0.5545, 0.5657, 0.554, 0.5662, 0.03835, 0.6335, 0.03836, 0.5657, 0.554, 0.4985, 0.5538, 0.4989, 0.03835, 0.5662, 0.03835])
me_cube_007.update()

# ---- objects
ob_cube = bpy.data.objects.new('Cube', me_cube_001)
ob_cube_001 = bpy.data.objects.new('Cube.001', me_cube_002)
ob_cube_005 = bpy.data.objects.new('Cube.005', me_cube_006)
ob_cube_003 = bpy.data.objects.new('Cube.003', me_cube_006)
ob_cube_004 = bpy.data.objects.new('Cube.004', me_cube_007)

# ---- transforms, parenting, visibility, modifiers, constraints
ob_cube.location = (0.0, 0.0, 0.0)
ob_cube.scale = (5.917, 5.917, 0.2626)
ob_cube_001.location = (-4.957, -5.003, 0.0178)
ob_cube_001.scale = (5.917, 5.917, 0.5112)
_m = ob_cube_001.modifiers.new('Mirror', 'MIRROR')
_m.use_axis = (True, True, False)
_m.mirror_object = ob_cube
ob_cube_005.location = (-3.643, -0.0855, -0.05704)
ob_cube_005.rotation_euler = (0.7854, -0.0, 0.0)
ob_cube_005.scale = (-0.3108, -0.3108, -0.3108)
ob_cube_003.location = (0.02641, -0.0855, -0.05704)
ob_cube_003.rotation_euler = (0.7854, -0.0, 0.0)
ob_cube_003.scale = (-0.3108, -0.3108, -0.3108)
ob_cube_004.location = (3.734, -0.0855, -0.05704)
ob_cube_004.rotation_euler = (0.7854, -0.0, 0.0)
ob_cube_004.scale = (-0.3108, -0.3108, -0.3108)

# ---- collection membership
col_collection.objects.link(ob_cube)
col_collection.objects.link(ob_cube_001)
col_collection.objects.link(ob_cube_005)
col_collection.objects.link(ob_cube_003)
col_collection.objects.link(ob_cube_004)

# ---- scene / render settings (as saved in the file)
scene.frame_start = 1; scene.frame_end = 250; scene.frame_set(0)
scene.render.engine = 'BLENDER_EEVEE_NEXT'
scene.cycles.sampling_pattern = 'TABULATED_SOBOL'
scene.eevee.ray_tracing_options.trace_max_roughness = 0.0
bpy.context.view_layer.update()

# ---- added for rendering (the .blend has no active camera and no usable light): camera, sun
cam_auto = bpy.data.cameras.new('AutoCamera')
cam_auto.lens = 50.0
cam_auto.sensor_width = 36.0
cam_auto.clip_end = 1000.0
ob_auto_camera = bpy.data.objects.new('AutoCamera', cam_auto)
scene.collection.objects.link(ob_auto_camera)
ob_auto_camera.location = (17.0107, -20.6631, 10.6054)
ob_auto_camera.rotation_euler = (1.09748, -7.21219e-08, 0.694738)
scene.camera = ob_auto_camera
light_auto_sun = bpy.data.lights.new('AutoSun', 'SUN')
light_auto_sun.energy = 3.0
light_auto_sun.angle = 0.0523599
ob_auto_sun = bpy.data.objects.new('AutoSun', light_auto_sun)
scene.collection.objects.link(ob_auto_sun)
ob_auto_sun.rotation_euler = (0.872665, 0.174533, 0.523599)
bpy.context.view_layer.update()
